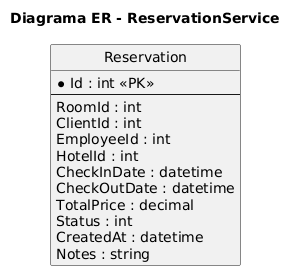

The diagram above was rendered by PlantUML. Its source (embedded in the PNG):
@startuml
hide circle
skinparam linetype ortho
title Diagrama ER - ReservationService

entity "Reservation" as Reservation {
  *Id : int <<PK>>
  --
  RoomId : int
  ClientId : int
  EmployeeId : int
  HotelId : int
  CheckInDate : datetime
  CheckOutDate : datetime
  TotalPrice : decimal
  Status : int
  CreatedAt : datetime
  Notes : string
}
@enduml